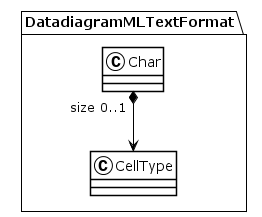

The diagram above was rendered by PlantUML. Its source (embedded in the PNG):
@startuml
!theme plain
package DatadiagramMLTextFormat {
class Char {
}
Char "size 0..1" *--> CellType
class CellType {
}
}
@enduml